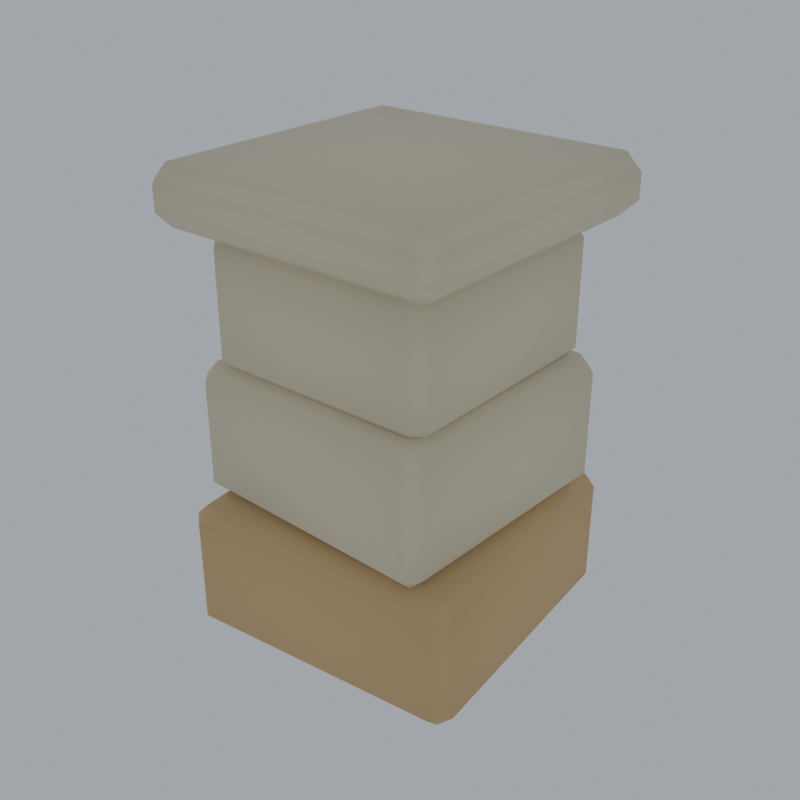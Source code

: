 # Source: fence-stone-post.blend  (saved by Blender 5.0.118; exported with 4.5.12 LTS)
import bpy
from mathutils import Matrix  # noqa: F401  (used for matrix-valued properties, if any)

bpy.ops.wm.read_factory_settings(use_empty=True)
scene = bpy.context.scene
scene.name = 'Scene'

# ---- materials (node trees are filled in below, after node groups)
mat_pal_sandstone = bpy.data.materials.new('pal_sandstone')
mat_pal_limestone = bpy.data.materials.new('pal_limestone')

# ---- material node trees
mat_pal_sandstone.use_nodes = True; mat_pal_sandstone.node_tree.nodes.clear()
_N = mat_pal_sandstone.node_tree.nodes; _L = mat_pal_sandstone.node_tree.links
n0 = _N.new('ShaderNodeBsdfPrincipled'); n0.name = 'Principled BSDF'; n0.location = (-200, 100)
n0.inputs[0].default_value = (0.7231, 0.4969, 0.2542, 1.0)
n0.inputs[2].default_value = 0.75
n1 = _N.new('ShaderNodeOutputMaterial'); n1.name = 'Material Output'; n1.location = (200, 100)
_L.new(n0.outputs[0], n1.inputs[0])
n1.is_active_output = True
mat_pal_limestone.use_nodes = True; mat_pal_limestone.node_tree.nodes.clear()
_N = mat_pal_limestone.node_tree.nodes; _L = mat_pal_limestone.node_tree.links
n0 = _N.new('ShaderNodeBsdfPrincipled'); n0.name = 'Principled BSDF'; n0.location = (-200, 100)
n0.inputs[0].default_value = (0.7913, 0.7157, 0.552, 1.0)
n0.inputs[2].default_value = 0.6
n1 = _N.new('ShaderNodeOutputMaterial'); n1.name = 'Material Output'; n1.location = (200, 100)
_L.new(n0.outputs[0], n1.inputs[0])
n1.is_active_output = True

# ---- world
world_w = bpy.data.worlds.new('w'); scene.world = world_w
world_w.use_nodes = True; world_w.node_tree.nodes.clear()
_N = world_w.node_tree.nodes; _L = world_w.node_tree.links
n0 = _N.new('ShaderNodeBackground'); n0.name = 'Background'; n0.location = (-200, 100)
n0.inputs[0].default_value = (0.9, 0.95, 1.0, 1.0)
n0.inputs[1].default_value = 0.55
n1 = _N.new('ShaderNodeOutputWorld'); n1.name = 'World Output'; n1.location = (200, 100)
_L.new(n0.outputs[0], n1.inputs[0])
n1.is_active_output = True

# ---- meshes
me_post = bpy.data.meshes.new('post')
me_post.from_pydata([(-0.1451, -0.1736, 0.015), (-0.1433, -0.1936, 0.035), (-0.165, -0.1754, 0.035), (-0.1433, -0.1936, 0.165), (-0.1451, -0.1736, 0.185), (-0.165, -0.1754, 0.165), (-0.1736, 0.1451, 0.015), (-0.1936, 0.1433, 0.035), (-0.1754, 0.165, 0.035), (-0.1736, 0.1451, 0.185), (-0.1754, 0.165, 0.165), (-0.1936, 0.1433, 0.165), (0.1736, -0.1451, 0.015), (0.1936, -0.1433, 0.035), (0.1754, -0.165, 0.035), (0.1736, -0.1451, 0.185), (0.1754, -0.165, 0.165), (0.1936, -0.1433, 0.165), (0.1451, 0.1736, 0.015), (0.1433, 0.1936, 0.035), (0.165, 0.1754, 0.035), (0.1451, 0.1736, 0.185), (0.165, 0.1754, 0.165), (0.1433, 0.1936, 0.165), (-0.1509, -0.1389, 0.185), (-0.1517, -0.1589, 0.205), (-0.1708, -0.1381, 0.205), (-0.1517, -0.1589, 0.335), (-0.1509, -0.1389, 0.355), (-0.1708, -0.1381, 0.335), (-0.1389, 0.1509, 0.185), (-0.1589, 0.1517, 0.205), (-0.1381, 0.1708, 0.205), (-0.1389, 0.1509, 0.355), (-0.1381, 0.1708, 0.335), (-0.1589, 0.1517, 0.335), (0.1389, -0.1509, 0.185), (0.1589, -0.1517, 0.205), (0.1381, -0.1708, 0.205), (0.1389, -0.1509, 0.355), (0.1381, -0.1708, 0.335), (0.1589, -0.1517, 0.335), (0.1509, 0.1389, 0.185), (0.1517, 0.1589, 0.205), (0.1708, 0.1381, 0.205), (0.1509, 0.1389, 0.355), (0.1708, 0.1381, 0.335), (0.1517, 0.1589, 0.335), (-0.1301, -0.1299, 0.345), (-0.1301, -0.1499, 0.365), (-0.1501, -0.1299, 0.365), (-0.1301, -0.1499, 0.495), (-0.1301, -0.1299, 0.515), (-0.1501, -0.1299, 0.495), (-0.1299, 0.1301, 0.345), (-0.1499, 0.1301, 0.365), (-0.1299, 0.1501, 0.365), (-0.1299, 0.1301, 0.515), (-0.1299, 0.1501, 0.495), (-0.1499, 0.1301, 0.495), (0.1299, -0.1301, 0.345), (0.1499, -0.1301, 0.365), (0.1299, -0.1501, 0.365), (0.1299, -0.1301, 0.515), (0.1299, -0.1501, 0.495), (0.1499, -0.1301, 0.495), (0.1301, 0.1299, 0.345), (0.1301, 0.1499, 0.365), (0.1501, 0.1299, 0.365), (0.1301, 0.1299, 0.515), (0.1501, 0.1299, 0.495), (0.1301, 0.1499, 0.495), (-0.17, -0.17, 0.515), (-0.17, -0.19, 0.535), (-0.19, -0.17, 0.535), (-0.17, -0.19, 0.565), (-0.17, -0.17, 0.585), (-0.19, -0.17, 0.565), (-0.17, 0.17, 0.515), (-0.19, 0.17, 0.535), (-0.17, 0.19, 0.535), (-0.17, 0.17, 0.585), (-0.17, 0.19, 0.565), (-0.19, 0.17, 0.565), (0.17, -0.17, 0.515), (0.19, -0.17, 0.535), (0.17, -0.19, 0.535), (0.17, -0.17, 0.585), (0.17, -0.19, 0.565), (0.19, -0.17, 0.565), (0.17, 0.17, 0.515), (0.17, 0.19, 0.535), (0.19, 0.17, 0.535), (0.17, 0.17, 0.585), (0.19, 0.17, 0.565), (0.17, 0.19, 0.565)], [], [(0, 1, 2), (3, 4, 5), (6, 7, 8), (9, 10, 11), (12, 13, 14), (15, 16, 17), (18, 19, 20), (21, 22, 23), (6, 0, 2, 7), (1, 3, 5, 2), (4, 9, 11, 5), (10, 8, 7, 11), (18, 6, 8, 19), (9, 21, 23, 10), (22, 20, 19, 23), (12, 18, 20, 13), (21, 15, 17, 22), (16, 14, 13, 17), (0, 12, 14, 1), (15, 4, 3, 16), (6, 18, 12, 0), (2, 5, 11, 7), (14, 16, 3, 1), (21, 9, 4, 15), (8, 10, 23, 19), (20, 22, 17, 13), (24, 25, 26), (27, 28, 29), (30, 31, 32), (33, 34, 35), (36, 37, 38), (39, 40, 41), (42, 43, 44), (45, 46, 47), (30, 24, 26, 31), (25, 27, 29, 26), (28, 33, 35, 29), (34, 32, 31, 35), (42, 30, 32, 43), (33, 45, 47, 34), (46, 44, 43, 47), (36, 42, 44, 37), (45, 39, 41, 46), (40, 38, 37, 41), (24, 36, 38, 25), (39, 28, 27, 40), (30, 42, 36, 24), (26, 29, 35, 31), (38, 40, 27, 25), (45, 33, 28, 39), (32, 34, 47, 43), (44, 46, 41, 37), (48, 49, 50), (51, 52, 53), (54, 55, 56), (57, 58, 59), (60, 61, 62), (63, 64, 65), (66, 67, 68), (69, 70, 71), (54, 48, 50, 55), (49, 51, 53, 50), (52, 57, 59, 53), (58, 56, 55, 59), (66, 54, 56, 67), (57, 69, 71, 58), (70, 68, 67, 71), (60, 66, 68, 61), (69, 63, 65, 70), (64, 62, 61, 65), (48, 60, 62, 49), (63, 52, 51, 64), (54, 66, 60, 48), (50, 53, 59, 55), (62, 64, 51, 49), (69, 57, 52, 63), (56, 58, 71, 67), (68, 70, 65, 61), (72, 73, 74), (75, 76, 77), (78, 79, 80), (81, 82, 83), (84, 85, 86), (87, 88, 89), (90, 91, 92), (93, 94, 95), (78, 72, 74, 79), (73, 75, 77, 74), (76, 81, 83, 77), (82, 80, 79, 83), (90, 78, 80, 91), (81, 93, 95, 82), (94, 92, 91, 95), (84, 90, 92, 85), (93, 87, 89, 94), (88, 86, 85, 89), (72, 84, 86, 73), (87, 76, 75, 88), (78, 90, 84, 72), (74, 77, 83, 79), (86, 88, 75, 73), (93, 81, 76, 87), (80, 82, 95, 91), (92, 94, 89, 85)])
me_post.polygons.foreach_set('use_smooth', [True] * 104)
me_post.polygons.foreach_set('material_index', [0, 0, 0, 0, 0, 0, 0, 0, 0, 0, 0, 0, 0, 0, 0, 0, 0, 0, 0, 0, 0, 0, 0, 0, 0, 0, 1, 1, 1, 1, 1, 1, 1, 1, 1, 1, 1, 1, 1, 1, 1, 1, 1, 1, 1, 1, 1, 1, 1, 1, 1, 1, 1, 1, 1, 1, 1, 1, 1, 1, 1, 1, 1, 1, 1, 1, 1, 1, 1, 1, 1, 1, 1, 1, 1, 1, 1, 1, 1, 1, 1, 1, 1, 1, 1, 1, 1, 1, 1, 1, 1, 1, 1, 1, 1, 1, 1, 1, 1, 1, 1, 1, 1, 1])
me_post.materials.append(mat_pal_sandstone)
me_post.materials.append(mat_pal_limestone)
me_post.update()

# ---- objects
ob_post = bpy.data.objects.new('post', me_post)

# ---- transforms, parenting, visibility, modifiers, constraints
ob_post.location = (0.0, 0.0, 0.0)

# ---- collection membership
scene.collection.objects.link(ob_post)

# ---- scene / render settings (as saved in the file)
scene.frame_start = 1; scene.frame_end = 250; scene.frame_set(1)
scene.render.engine = 'BLENDER_EEVEE_NEXT'
scene.render.resolution_x = 640
scene.render.resolution_y = 640
scene.render.film_transparent = True
scene.render.bake_bias = 0.0
scene.render.bake_samples = 0
scene.cycles.sampling_pattern = 'TABULATED_SOBOL'
scene.eevee.use_volume_custom_range = False
scene.view_settings.view_transform = 'Standard'
scene.view_settings.exposure = -0.45
bpy.context.view_layer.update()

# ---- added for rendering (the .blend has no active camera): camera
cam_auto = bpy.data.cameras.new('AutoCamera')
cam_auto.lens = 50.0
cam_auto.sensor_width = 36.0
cam_auto.clip_end = 1000.0
ob_auto_camera = bpy.data.objects.new('AutoCamera', cam_auto)
scene.collection.objects.link(ob_auto_camera)
ob_auto_camera.location = (0.731226, -0.877471, 0.884981)
ob_auto_camera.rotation_euler = (1.09748, -7.21219e-08, 0.694738)
scene.camera = ob_auto_camera
bpy.context.view_layer.update()
